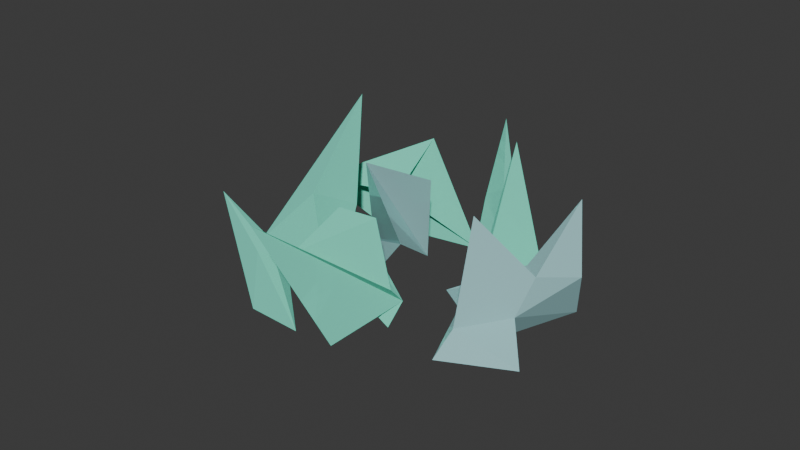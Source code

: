 # Source: glass_spikes1.blend  (saved by Blender 4.5.87; exported with 4.5.12 LTS)
import bpy
from mathutils import Matrix  # noqa: F401  (used for matrix-valued properties, if any)

bpy.ops.wm.read_factory_settings(use_empty=True)
scene = bpy.context.scene
scene.name = 'Scene'

# ---- collections
col_collection = bpy.data.collections.new('Collection'); scene.collection.children.link(col_collection)

# ---- materials (node trees are filled in below, after node groups)
mat_material = bpy.data.materials.new('Material')
mat_material.alpha_threshold = 0.0
mat_material.roughness = 0.5
mat_material.line_color = (0.0, 0.0, 0.0, 1.0)
mat_material_001 = bpy.data.materials.new('Material.001')

# ---- material node trees
mat_material.use_nodes = True; mat_material.node_tree.nodes.clear()
_N = mat_material.node_tree.nodes; _L = mat_material.node_tree.links
n0 = _N.new('ShaderNodeOutputMaterial'); n0.name = 'Material Output'; n0.location = (513, 98)
n1 = _N.new('ShaderNodeBsdfPrincipled'); n1.name = 'Principled BSDF'; n1.location = (43, 105)
n1.inputs[0].default_value = (0.432, 0.7799, 0.8016, 1.0)
n1.inputs[1].default_value = 0.1984
n1.inputs[2].default_value = 0.05556
n1.inputs[3].default_value = 1.45
n2 = _N.new('ShaderNodeMath'); n2.name = 'Math'; n2.location = (-253, 63)
n2.operation = 'FRACT'
n2.use_clamp = True
n2.inputs[0].default_value = 110.1
_L.new(n1.outputs[0], n0.inputs[0])
_L.new(n2.outputs[0], n0.inputs[1])
n0.is_active_output = True
mat_material_001.use_nodes = True; mat_material_001.node_tree.nodes.clear()
_N = mat_material_001.node_tree.nodes; _L = mat_material_001.node_tree.links
n0 = _N.new('ShaderNodeBsdfPrincipled'); n0.name = 'Principled BSDF'; n0.location = (-200, 100)
n0.inputs[0].default_value = (0.187, 0.8004, 0.6157, 1.0)
n0.inputs[1].default_value = 0.0873
n0.inputs[2].default_value = 0.0
n0.inputs[3].default_value = 1.0
n0.inputs[7].default_value = 0.5238
n1 = _N.new('ShaderNodeOutputMaterial'); n1.name = 'Material Output'; n1.location = (200, 100)
_L.new(n0.outputs[0], n1.inputs[0])
n1.is_active_output = True

# ---- world
world_world = bpy.data.worlds.new('World'); scene.world = world_world
world_world.use_nodes = True; world_world.node_tree.nodes.clear()
_N = world_world.node_tree.nodes; _L = world_world.node_tree.links
n0 = _N.new('ShaderNodeOutputWorld'); n0.name = 'World Output'; n0.location = (200, 100)
n1 = _N.new('ShaderNodeBackground'); n1.name = 'Background'; n1.location = (-200, 100)
n1.inputs[0].default_value = (0.05088, 0.05088, 0.05088, 1.0)
_L.new(n1.outputs[0], n0.inputs[0])
n0.is_active_output = True
world_world.color = (0.05088, 0.05088, 0.05088)
world_world.sun_shadow_jitter_overblur = 0.0

# ---- meshes
me_cube_009 = bpy.data.meshes.new('Cube.009')
me_cube_009.from_pydata([(-2.535, 20.71, -0.8588), (-5.074, 15.73, -2.954), (-7.636, 25.34, -3.234), (-3.8, 23.22, 2.697), (-3.615, 20.88, 7.092), (-5.091, 17.63, 0.8236), (-5.117, 22.15, 3.162), (9.743, 20.11, -3.07), (7.635, 7.795, -1.492), (6.937, 19.97, -1.216), (6.234, 11.53, 5.134), (3.385, 34.45, -3.043), (2.62, 7.513, -1.803), (2.808, 34.07, 4.461), (4.662, 22.98, 1.038), (6.162, 9.272, -0.9697), (4.952, 33.83, 0.3205), (6.195, 24.01, 1.071), (8.478, 3.715, -3.057), (-2.759, -3.303, 1.519), (-2.929, 4.997, 3.123), (-5.1, -7.457, -2.305), (-0.3997, -8.854, 5.544), (-5.493, -0.7174, -0.416), (-4.286, 4.658, -3.175), (-0.8338, -8.674, -3.07), (-1.016, -1.708, -0.4977), (2.625, -1.517, -2.579), (4.43, -4.037, -0.7305), (7.577, -15.89, -2.598), (9.722, -28.98, 6.429), (-0.639, -7.482, -0.5203), (-0.1574, -11.83, 1.222), (3.021, -6.885, 3.441), (6.293, -22.84, 2.898), (3.402, -14.06, 4.377), (0.5748, -13.59, 0.4823), (1.562, -15.48, -0.9642), (4.444, -4.684, -3.366), (4.979, -23.3, -3.219), (1.872, -25.79, -3.276), (2.254, -32.82, -3.236), (3.698, -30.49, 1.625), (3.48, -27.49, 1.266), (1.304, -25.7, 0.1183), (-0.02829, -38.23, 3.857), (-7.816, -0.6194, 0.4472), (-8.139, -5.61, -2.636), (-7.657, 17.17, -4.482), (-6.952, -1.722, 0.2934), (-5.817, -2.086, 0.9107), (-10.13, -20.37, 0.1323), (-8.841, 6.49, 3.581), (-1.321, 22.31, 6.457), (1.424, 14.71, -2.357), (2.32, 29.1, -2.983), (-3.001, 26.62, -3.347), (-2.15, 23.06, -3.11), (-0.7546, 15.33, -3.071), (-0.9669, 20.3, -1.25), (1.448, -16.79, -4.229), (-5.046, -23.59, -3.133), (-3.051, -17.97, -1.03), (-3.329, -11.1, 1.295), (-0.0986, -19.8, 3.634), (-4.122, -32.58, -1.693), (-9.772, -9.881, 6.523)], [], [(0, 5, 1), (4, 6, 5), (3, 6, 4), (0, 4, 5), (0, 2, 3), (2, 6, 3), (0, 3, 4), (1, 2, 0), (2, 1, 6), (1, 5, 6), (7, 18, 11, 9), (17, 16, 13, 14), (14, 13, 11, 12), (15, 8, 10, 17), (8, 7, 9, 10), (15, 18, 7, 8), (9, 11, 13, 16), (12, 11, 18, 15), (12, 15, 17, 14), (10, 9, 16, 17), (19, 23, 21), (22, 21, 26), (26, 25, 23, 24), (24, 20, 22, 26), (20, 19, 21, 22), (24, 23, 19, 20), (21, 23, 25), (26, 21, 25), (27, 28, 30, 29), (31, 32, 27), (32, 36, 38, 27), (32, 27, 29), (27, 32, 28), (35, 32, 34), (30, 28, 33, 34), (28, 32, 33), (30, 34, 32, 29), (37, 38, 36), (27, 38, 37, 31), (31, 37, 36, 32), (33, 32, 35), (34, 33, 35), (39, 40, 44), (43, 44, 45), (42, 43, 45), (39, 44, 43), (39, 42, 41), (41, 42, 45), (39, 43, 42), (40, 39, 41), (41, 45, 40), (40, 45, 44), (46, 51, 47), (50, 52, 51), (49, 52, 50), (46, 50, 51), (46, 48, 49), (48, 52, 49), (46, 49, 50), (47, 48, 46), (48, 47, 52), (47, 51, 52), (53, 58, 54), (57, 59, 58), (56, 59, 57), (53, 57, 58), (53, 55, 56), (55, 59, 56), (53, 56, 57), (54, 55, 53), (55, 54, 59), (54, 58, 59), (60, 65, 61), (64, 66, 65), (63, 66, 64), (60, 64, 65), (60, 62, 63), (62, 66, 63), (60, 63, 64), (61, 62, 60), (62, 61, 66), (61, 65, 66)])
me_cube_009.polygons.foreach_set('material_index', [1, 1, 1, 1, 1, 1, 1, 1, 1, 1, 0, 0, 0, 0, 0, 0, 0, 0, 0, 0, 0, 0, 0, 0, 0, 0, 0, 0, 1, 1, 1, 1, 1, 1, 1, 1, 1, 1, 1, 1, 1, 1, 1, 1, 1, 1, 1, 1, 1, 1, 1, 1, 1, 1, 1, 1, 1, 1, 1, 1, 1, 1, 1, 1, 1, 1, 1, 1, 1, 1, 1, 1, 1, 1, 1, 1, 1, 1, 1, 1, 1, 1])
_uv = me_cube_009.uv_layers.new(name='UVMap')
_uv.uv.foreach_set('vector', [0.2916, 0.4634, 0.3233, 0.4996, 0.2911, 0.516, 0.331, 0.465, 0.3639, 0.454, 0.3233, 0.4996, 0.3229, 0.4352, 0.3639, 0.454, 0.331, 0.465, 0.2916, 0.4634, 0.331, 0.465, 0.3233, 0.4996, 0.2916, 0.4634, 0.2911, 0.4129, 0.3229, 0.4352, 0.2911, 0.4129, 0.3256, 0.3926, 0.3229, 0.4352, 0.2916, 0.4634, 0.3229, 0.4352, 0.331, 0.465, 0.3646, 0.5817, 0.3646, 0.5503, 0.3959, 0.5716, 0.2911, 0.4129, 0.2911, 0.3746, 0.3256, 0.3926, 0.2911, 0.3746, 0.3153, 0.3654, 0.3256, 0.3926, 0.3719, 0.1217, 0.3921, 0.1217, 0.4123, 0.1217, 0.3719, 0.1621, 0.3315, 0.1823, 0.3719, 0.1823, 0.3719, 0.2025, 0.3315, 0.2025, 0.3315, 0.04096, 0.3719, 0.04096, 0.3719, 0.08135, 0.3315, 0.08135, 0.3113, 0.1217, 0.3315, 0.1217, 0.3315, 0.1621, 0.3113, 0.1621, 0.3315, 0.1217, 0.3719, 0.1217, 0.3719, 0.1621, 0.3315, 0.1621, 0.3315, 0.1015, 0.3719, 0.1015, 0.3719, 0.1217, 0.3315, 0.1217, 0.3719, 0.1621, 0.4123, 0.1217, 0.4123, 0.1621, 0.3921, 0.1621, 0.3315, 0.08135, 0.3719, 0.08135, 0.3719, 0.1015, 0.3315, 0.1015, 0.2911, 0.1217, 0.3113, 0.1217, 0.3113, 0.1621, 0.2911, 0.1621, 0.3315, 0.1621, 0.3719, 0.1621, 0.3719, 0.1823, 0.3315, 0.1823, 0.3719, 0.2839, 0.4123, 0.2839, 0.3719, 0.3243, 0.3315, 0.3243, 0.3719, 0.3243, 0.3315, 0.3647, 0.3315, 0.2032, 0.3719, 0.2032, 0.3719, 0.2436, 0.3315, 0.2436, 0.2911, 0.2839, 0.3315, 0.2839, 0.3315, 0.3243, 0.2911, 0.3243, 0.3315, 0.2839, 0.3719, 0.2839, 0.3719, 0.3243, 0.3315, 0.3243, 0.3315, 0.2436, 0.3719, 0.2436, 0.3719, 0.2839, 0.3315, 0.2839, 0.3719, 0.3243, 0.4123, 0.2839, 0.4123, 0.3243, 0.3315, 0.3647, 0.3719, 0.3243, 0.3719, 0.3647, 0.2119, 0.0171, 0.08834, 0.1091, 0.08055, 0.9999, 0.1136, 0.3676, 0.274, 0.2776, 0.23, 0.1446, 0.2334, 0.4954, 0.23, 0.1446, 0.2191, 0.09135, 0.212, 0.405, 0.2334, 0.4954, 0.03372, 0.3118, 0.2119, 0.0171, 0.1136, 0.3676, 0.2119, 0.0171, 0.03372, 0.3118, 0.08834, 0.1091, 5.168e-05, 0.3837, 0.03372, 0.3118, 0.04569, 0.6684, 0.08055, 0.9999, 0.08834, 0.1091, 0.04077, 0.2139, 0.04569, 0.6684, 0.08834, 0.1091, 0.03372, 0.3118, 0.04077, 0.2139, 0.08055, 0.9999, 0.04569, 0.6684, 0.03372, 0.3118, 0.1136, 0.3676, 0.212, 0.0171, 0.212, 0.405, 0.2191, 0.09135, 0.2334, 0.4954, 0.212, 0.405, 0.212, 0.0171, 0.274, 0.2776, 0.274, 0.2776, 0.212, 0.0171, 0.2191, 0.09135, 0.23, 0.1446, 0.04077, 0.2139, 0.03372, 0.3118, 5.168e-05, 0.3837, 0.04569, 0.6684, 0.04077, 0.2139, 5.168e-05, 0.3837, 0.2916, 0.6147, 0.2911, 0.6673, 0.3233, 0.6509, 0.331, 0.6162, 0.3233, 0.6509, 0.3639, 0.6053, 0.3229, 0.5865, 0.331, 0.6162, 0.3639, 0.6053, 0.2916, 0.6147, 0.3233, 0.6509, 0.331, 0.6162, 0.2916, 0.6147, 0.3229, 0.5865, 0.2911, 0.5642, 0.2911, 0.5642, 0.3229, 0.5865, 0.3256, 0.5439, 0.2916, 0.6147, 0.331, 0.6162, 0.3229, 0.5865, 0.3945, 0.5496, 0.3945, 0.5167, 0.3646, 0.54, 0.2911, 0.5642, 0.3256, 0.5439, 0.2911, 0.5259, 0.2911, 0.5259, 0.3256, 0.5439, 0.3153, 0.5167, 0.2916, 0.766, 0.3233, 0.8022, 0.2911, 0.8186, 0.331, 0.7675, 0.3639, 0.7566, 0.3233, 0.8022, 0.3229, 0.7378, 0.3639, 0.7566, 0.331, 0.7675, 0.2916, 0.766, 0.331, 0.7675, 0.3233, 0.8022, 0.2916, 0.766, 0.2911, 0.7155, 0.3229, 0.7378, 0.2911, 0.7155, 0.3256, 0.6951, 0.3229, 0.7378, 0.2916, 0.766, 0.3229, 0.7378, 0.331, 0.7675, 0.3646, 0.6138, 0.3646, 0.5824, 0.3959, 0.6037, 0.2911, 0.7155, 0.2911, 0.6772, 0.3256, 0.6951, 0.2911, 0.6772, 0.3153, 0.668, 0.3256, 0.6951, 0.2916, 0.9173, 0.3233, 0.9534, 0.2911, 0.9699, 0.331, 0.9188, 0.3639, 0.9078, 0.3233, 0.9534, 0.3229, 0.8891, 0.3639, 0.9078, 0.331, 0.9188, 0.2916, 0.9173, 0.331, 0.9188, 0.3233, 0.9534, 0.2916, 0.9173, 0.2911, 0.8668, 0.3229, 0.8891, 0.2911, 0.8668, 0.3256, 0.8464, 0.3229, 0.8891, 0.2916, 0.9173, 0.3229, 0.8891, 0.331, 0.9188, 0.3646, 0.6458, 0.3646, 0.6144, 0.3959, 0.6357, 0.2911, 0.8668, 0.2911, 0.8285, 0.3256, 0.8464, 0.2911, 0.8285, 0.3153, 0.8193, 0.3256, 0.8464, 0.3651, 0.4634, 0.3967, 0.4996, 0.3646, 0.516, 0.4044, 0.465, 0.4374, 0.454, 0.3967, 0.4996, 0.3964, 0.4352, 0.4374, 0.454, 0.4044, 0.465, 0.3651, 0.4634, 0.4044, 0.465, 0.3967, 0.4996, 0.3651, 0.4634, 0.3646, 0.4129, 0.3964, 0.4352, 0.3646, 0.4129, 0.3991, 0.3926, 0.3964, 0.4352, 0.3651, 0.4634, 0.3964, 0.4352, 0.4044, 0.465, 0.3646, 0.6779, 0.3646, 0.6465, 0.3959, 0.6678, 0.3646, 0.4129, 0.3646, 0.3746, 0.3991, 0.3926, 0.3646, 0.3746, 0.3888, 0.3654, 0.3991, 0.3926])
me_cube_009.materials.append(mat_material)
me_cube_009.materials.append(mat_material_001)
me_cube_009.update()

# ---- objects
ob_cube_007 = bpy.data.objects.new('Cube.007', me_cube_009)

# ---- transforms, parenting, visibility, modifiers, constraints
ob_cube_007.location = (0.002135, -0.003201, 1.058)
ob_cube_007.rotation_euler = (0.0, -0.0, -0.8552)
ob_cube_007.scale = (0.2946, 0.08838, 0.2946)

# ---- collection membership
col_collection.objects.link(ob_cube_007)

# ---- scene / render settings (as saved in the file)
scene.frame_start = 1; scene.frame_end = 250; scene.frame_set(12)
scene.render.engine = 'BLENDER_EEVEE_NEXT'
bpy.context.view_layer.update()

# ---- added for rendering (the .blend has no active camera and no usable light): camera, sun
cam_auto = bpy.data.cameras.new('AutoCamera')
cam_auto.lens = 50.0
cam_auto.sensor_width = 36.0
cam_auto.clip_end = 1000.0
ob_auto_camera = bpy.data.objects.new('AutoCamera', cam_auto)
scene.collection.objects.link(ob_auto_camera)
ob_auto_camera.location = (11.6025, -14.1868, 10.8541)
ob_auto_camera.rotation_euler = (1.09748, -7.21219e-08, 0.694738)
scene.camera = ob_auto_camera
light_auto_sun = bpy.data.lights.new('AutoSun', 'SUN')
light_auto_sun.energy = 3.0
light_auto_sun.angle = 0.0523599
ob_auto_sun = bpy.data.objects.new('AutoSun', light_auto_sun)
scene.collection.objects.link(ob_auto_sun)
ob_auto_sun.rotation_euler = (0.872665, 0.174533, 0.523599)
bpy.context.view_layer.update()
